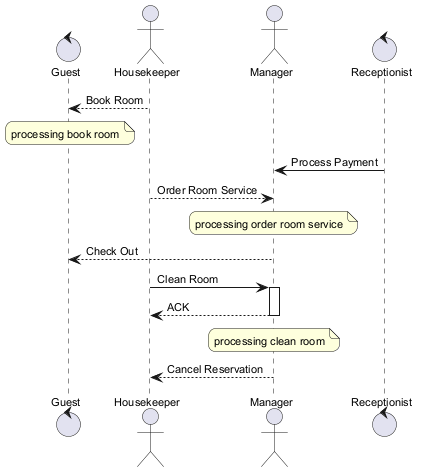

The diagram above was rendered by PlantUML. Its source (embedded in the PNG):
@startuml
skinparam backgroundColor #FFFFFF
skinparam roundCorner 15
skinparam defaultFontSize 11
control "Guest" as G
actor "Housekeeper" as H
actor "Manager" as M
control "Receptionist" as R
H --> G : Book Room
note over G : processing book room
R -> M : Process Payment
H --> M : Order Room Service
note over M : processing order room service
M --> G : Check Out
H -> M : Clean Room
activate M
M --> H : ACK
deactivate M
note over M : processing clean room
M --> H : Cancel Reservation
@enduml